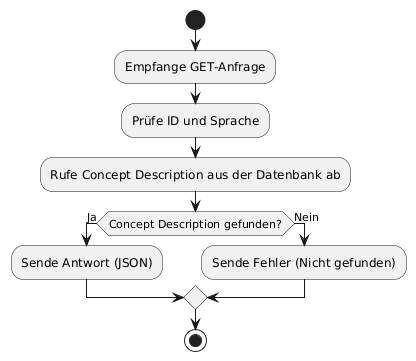

The diagram above was rendered by PlantUML. Its source (embedded in the PNG):
@startuml
|API|
start
:Empfange GET-Anfrage;
:Prüfe ID und Sprache;
:Rufe Concept Description aus der Datenbank ab;
if (Concept Description gefunden?) then (Ja)
  :Sende Antwort (JSON);
else (Nein)
  :Sende Fehler (Nicht gefunden);
endif
stop
@enduml